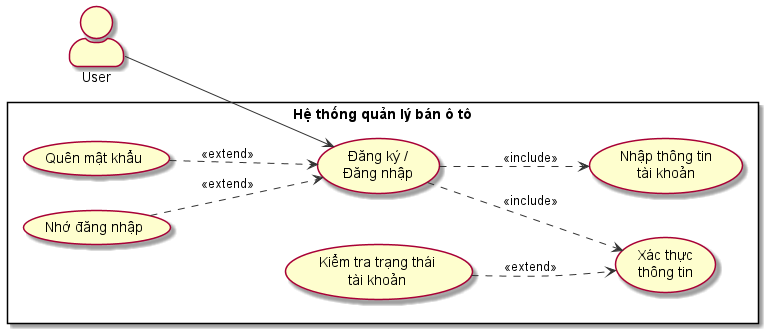

The diagram above was rendered by PlantUML. Its source (embedded in the PNG):
@startuml UC01 - Đăng ký / Đăng nhập
' =============================================
' UC01: Đăng ký / Đăng nhập
' Đồ án: Website quản lý bán ô tô
' =============================================

left to right direction
skinparam actorStyle awesome
skinparam usecase {
  BackgroundColor #FEFECE
  BorderColor #A80036
  ArrowColor #333333
}

actor "User" as User

rectangle "Hệ thống quản lý bán ô tô" {
  usecase "Đăng ký /\nĐăng nhập" as UC_Main

  usecase "Nhập thông tin\ntài khoản" as UC_NhapTT
  usecase "Xác thực\nthông tin" as UC_XacThuc

  usecase "Quên mật khẩu" as UC_QuenMK
  usecase "Nhớ đăng nhập" as UC_Remember
  usecase "Kiểm tra trạng thái\ntài khoản" as UC_CheckStatus
}

User --> UC_Main

UC_Main ..> UC_NhapTT : <<include>>
UC_Main ..> UC_XacThuc : <<include>>

UC_QuenMK ..> UC_Main : <<extend>>
UC_Remember ..> UC_Main : <<extend>>
UC_CheckStatus ..> UC_XacThuc : <<extend>>

@enduml